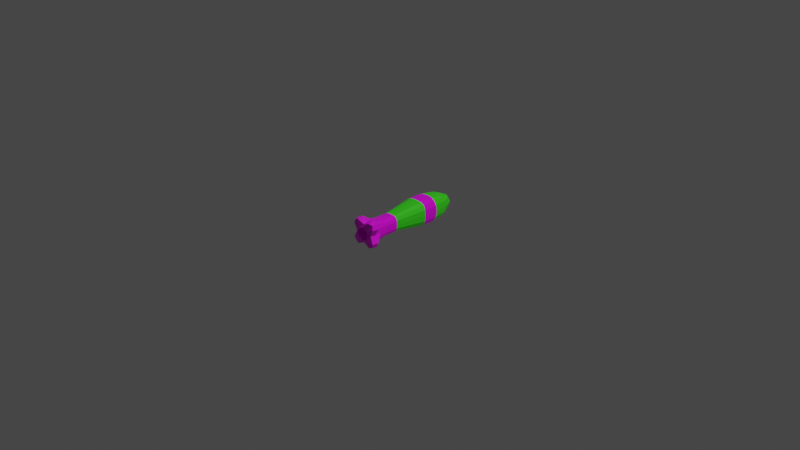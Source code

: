 # Source: Rocket.blend  (saved by Blender 2.92.15; exported with 4.5.12 LTS)
import bpy
from mathutils import Matrix  # noqa: F401  (used for matrix-valued properties, if any)

bpy.ops.wm.read_factory_settings(use_empty=True)
scene = bpy.context.scene
scene.name = 'Scene'

# ---- collections
col_collection = bpy.data.collections.new('Collection'); scene.collection.children.link(col_collection)

# ---- images (referenced by path relative to the original .blend; pixels are not part of the script)
import os
ASSET_DIR = os.environ.get("B2B_ASSET_DIR", "")  # directory of the original .blend (textures are referenced by path, not embedded)
HERE = os.path.dirname(os.path.abspath(__file__))  # packed textures are extracted next to this script under _unpacked/

def load_image(name, relpath, width, height, colorspace="sRGB"):
    """Load a texture the original file referenced (path relative to the .blend, or extracted next to this script)."""
    p = next((c for c in (os.path.join(HERE, relpath), os.path.join(ASSET_DIR, relpath)) if relpath and os.path.exists(c)), "")
    if p:
        img = bpy.data.images.load(p, check_existing=True)
        img.name = name
    else:  # same state as the original file: an image datablock whose file is absent (Cycles renders it pink)
        img = bpy.data.images.new(name, width, height)
        img.source = "FILE"
        img.filepath = "//" + (relpath or name)
    img.colorspace_settings.name = colorspace
    return img
img_colorpallete_png = load_image('ColorPallete.png', 'ColorPallete.png', 1024, 1024, 'sRGB')

# ---- materials (node trees are filled in below, after node groups)
mat_standardmaterial = bpy.data.materials.new('StandardMaterial')
mat_standardmaterial.alpha_threshold = 0.0
mat_standardmaterial.use_transparent_shadow = False
mat_standardmaterial.line_color = (0.0, 0.0, 0.0, 1.0)
mat_accentmaterial = bpy.data.materials.new('AccentMaterial')
mat_accentmaterial.use_transparent_shadow = False

# ---- material node trees
mat_standardmaterial.use_nodes = True; mat_standardmaterial.node_tree.nodes.clear()
_N = mat_standardmaterial.node_tree.nodes; _L = mat_standardmaterial.node_tree.links
n0 = _N.new('ShaderNodeOutputMaterial'); n0.name = 'Material Output'; n0.location = (300, 300)
n1 = _N.new('ShaderNodeBsdfPrincipled'); n1.name = 'Principled BSDF'; n1.location = (10, 300)
n1.distribution = 'GGX'
n1.subsurface_method = 'BURLEY'
n1.inputs[2].default_value = 0.4
n1.inputs[3].default_value = 1.45
n1.inputs[27].default_value = (0.0, 0.0, 0.0, 1.0)
n1.inputs[28].default_value = 1.0
n2 = _N.new('ShaderNodeTexImage'); n2.name = 'Image Texture'; n2.location = (-428, 162)
n2.image = img_colorpallete_png
_L.new(n1.outputs[0], n0.inputs[0])
_L.new(n2.outputs[0], n1.inputs[0])
n0.is_active_output = True
mat_accentmaterial.use_nodes = True; mat_accentmaterial.node_tree.nodes.clear()
_N = mat_accentmaterial.node_tree.nodes; _L = mat_accentmaterial.node_tree.links
n0 = _N.new('ShaderNodeBsdfPrincipled'); n0.name = 'Principled BSDF'; n0.location = (10, 300)
n0.distribution = 'GGX'
n0.subsurface_method = 'BURLEY'
n0.inputs[0].default_value = (0.04741, 0.8, 0.01314, 1.0)
n0.inputs[3].default_value = 1.45
n0.inputs[27].default_value = (0.0, 0.0, 0.0, 1.0)
n0.inputs[28].default_value = 1.0
n1 = _N.new('ShaderNodeOutputMaterial'); n1.name = 'Material Output'; n1.location = (300, 300)
_L.new(n0.outputs[0], n1.inputs[0])
n1.is_active_output = True

# ---- world
world_world = bpy.data.worlds.new('World'); scene.world = world_world
world_world.use_nodes = True; world_world.node_tree.nodes.clear()
_N = world_world.node_tree.nodes; _L = world_world.node_tree.links
n0 = _N.new('ShaderNodeOutputWorld'); n0.name = 'World Output'; n0.location = (300, 300)
n1 = _N.new('ShaderNodeBackground'); n1.name = 'Background'; n1.location = (10, 300)
n1.inputs[0].default_value = (0.05088, 0.05088, 0.05088, 1.0)
_L.new(n1.outputs[0], n0.inputs[0])
n0.is_active_output = True
world_world.color = (0.05088, 0.05088, 0.05088)
world_world.use_sun_shadow = False
world_world.sun_shadow_jitter_overblur = 0.0

# ---- cameras
cam_camera = bpy.data.cameras.new('Camera')
cam_camera.clip_end = 100.0
cam_camera.ortho_scale = 7.314

# ---- lights
light_light = bpy.data.lights.new('Light', 'POINT')
light_light.transmission_factor = 0.0
light_light.energy = 1000.0
light_light.shadow_soft_size = 0.1
light_light.shadow_maximum_resolution = 0.006
light_light.use_absolute_resolution = True

# ---- meshes
me_cube_001 = bpy.data.meshes.new('Cube.001')
me_cube_001.from_pydata([(0.09951, 0.5057, 0.09951), (0.09951, 0.5057, -0.09951), (0.1212, -0.4729, 0.1212), (0.1212, -0.4729, -0.1212), (-0.09951, 0.5057, 0.09951), (-0.09951, 0.5057, -0.09951), (-0.1212, -0.4729, 0.1212), (-0.1212, -0.4729, -0.1212), (-6.985e-10, -0.4781, 0.1007), (5.821e-10, -0.4781, -0.1007), (0.0, 0.5726, 0.1088), (-3.492e-10, 0.5726, -0.1088), (0.1088, 0.5726, 0.0), (0.1007, -0.4781, 0.0), (-0.1007, -0.4781, 0.0), (-0.1088, 0.5726, 0.0), (2.328e-10, 0.7109, 0.0), (0.1118, 0.2385, 0.1118), (0.1118, 0.2385, -0.1118), (-0.1118, 0.2385, 0.1118), (-0.1118, 0.2385, -0.1118), (4.657e-10, 0.2385, -0.1341), (-4.657e-10, 0.2385, 0.1341), (-0.1341, 0.2385, -4.657e-10), (0.1341, 0.2385, 4.657e-10), (0.07409, -0.112, -0.07409), (-0.07409, -0.112, 0.07409), (0.0889, -0.112, 0.0), (0.07409, -0.112, 0.07409), (-0.07409, -0.112, -0.07409), (0.0, -0.112, -0.0889), (0.0, -0.112, 0.0889), (-0.0889, -0.112, 0.0), (0.08496, -0.3528, -0.08496), (-0.08496, -0.3528, 0.08496), (0.102, -0.3528, 0.0), (0.08496, -0.3528, 0.08496), (-0.08496, -0.3528, -0.08496), (0.0, -0.3528, -0.102), (0.0, -0.3528, 0.102), (-0.102, -0.3528, 0.0), (0.1127, 0.3859, 0.1127), (0.1072, 0.5496, -0.06111), (0.126, -0.42, -0.126), (0.1339, -0.4852, 0.07676), (0.07676, -0.4852, 0.1339), (-0.07676, -0.4852, -0.1339), (-0.1339, -0.4852, 0.07676), (-0.126, -0.42, 0.126), (-0.1127, 0.3859, -0.1127), (-0.1072, 0.5496, 0.06111), (-0.06111, 0.5496, 0.1072), (0.06111, 0.5496, -0.1072), (-0.07676, -0.4852, 0.1339), (0.07676, -0.4852, -0.1339), (0.06111, 0.5496, 0.1072), (-0.06111, 0.5496, -0.1072), (0.0, 0.4052, -0.1345), (0.0, 0.4052, 0.1345), (2.328e-10, 0.6724, 0.06047), (-4.89e-09, -0.4959, 0.07141), (0.1072, 0.5496, 0.06111), (0.1339, -0.4852, -0.07676), (-0.1339, -0.4852, -0.07676), (-0.1072, 0.5496, -0.06111), (0.0, 0.6724, -0.06047), (7.597e-09, -0.4959, -0.07141), (0.07141, -0.4959, 6.243e-09), (-0.06047, 0.6724, 0.0), (0.06047, 0.6724, 0.0), (-0.1345, 0.4052, 0.0), (-0.07141, -0.4959, -6.243e-09), (0.1114, -0.4296, 0.0), (0.09253, 0.06291, 0.09253), (0.1127, 0.3859, -0.1127), (-0.1127, 0.3859, 0.1127), (-0.09253, 0.06291, -0.09253), (0.0, 0.06291, -0.111), (0.0, 0.06291, 0.111), (-0.111, 0.06291, 0.0), (0.1345, 0.4052, 1.164e-10), (0.1313, 0.2385, 0.06427), (-0.1313, 0.2385, 0.06427), (0.06427, 0.2385, 0.1313), (-0.06427, 0.2385, -0.1313), (0.06427, 0.2385, -0.1313), (-0.06427, 0.2385, 0.1313), (-0.1313, 0.2385, -0.06427), (0.1313, 0.2385, -0.06427), (0.09253, 0.06291, -0.09253), (-0.09253, 0.06291, 0.09253), (0.111, 0.06291, 0.0), (0.0741, -0.2499, 0.0741), (-0.0741, -0.2499, -0.0741), (0.0, -0.2499, -0.08892), (0.0, -0.2499, 0.08892), (-0.08892, -0.2499, 0.0), (-0.08705, -0.112, -0.0426), (-0.0426, -0.112, 0.08705), (0.0426, -0.112, -0.08705), (-0.0426, -0.112, -0.08705), (0.0426, -0.112, 0.08705), (-0.08705, -0.112, 0.0426), (0.08705, -0.112, 0.0426), (0.08705, -0.112, -0.0426), (0.0741, -0.2499, -0.0741), (-0.0741, -0.2499, 0.0741), (0.08892, -0.2499, 0.0), (0.126, -0.42, 0.126), (-0.126, -0.42, -0.126), (0.0, -0.4296, -0.1114), (0.0, -0.4296, 0.1114), (-0.1114, -0.4296, 0.0), (-0.09983, -0.3528, 0.04885), (0.04885, -0.3528, 0.09983), (-0.04885, -0.3528, -0.09983), (0.04885, -0.3528, -0.09983), (-0.04885, -0.3528, 0.09983), (-0.09983, -0.3528, -0.04885), (0.09983, -0.3528, 0.04885), (0.09983, -0.3528, -0.04885), (0.1478, -0.4214, -0.07349), (-0.0505, -0.4959, -0.0505), (-0.1318, 0.3957, -0.06542), (0.06038, 0.6395, -0.06038), (-0.06542, 0.3957, 0.1318), (0.06542, 0.3957, -0.1318), (-0.06542, 0.3957, -0.1318), (0.06542, 0.3957, 0.1318), (-0.06038, 0.6395, -0.06038), (0.0505, -0.4959, -0.0505), (0.0505, -0.4959, 0.0505), (-0.06038, 0.6395, 0.06038), (0.06038, 0.6395, 0.06038), (-0.1318, 0.3957, 0.06542), (-0.0505, -0.4959, 0.0505), (0.1478, -0.4214, 0.07349), (0.1318, 0.3957, 0.06542), (-0.1087, 0.06291, 0.0532), (0.0532, 0.06291, 0.1087), (-0.0532, 0.06291, -0.1087), (0.0532, 0.06291, -0.1087), (-0.0532, 0.06291, 0.1087), (-0.1087, 0.06291, -0.0532), (0.1318, 0.3957, -0.06542), (-0.08707, -0.2499, -0.04261), (-0.04261, -0.2499, 0.08707), (0.04261, -0.2499, -0.08707), (-0.04261, -0.2499, -0.08707), (0.04261, -0.2499, 0.08707), (-0.08707, -0.2499, 0.04261), (0.1087, 0.06291, 0.0532), (0.1087, 0.06291, -0.0532), (-0.1478, -0.4214, 0.07349), (0.07349, -0.4214, 0.1478), (-0.07349, -0.4214, -0.1478), (0.07349, -0.4214, -0.1478), (-0.07349, -0.4214, 0.1478), (-0.1478, -0.4214, -0.07349), (0.08707, -0.2499, 0.04261), (0.08707, -0.2499, -0.04261), (-2.328e-10, -0.4282, 6.694e-11), (-4.89e-09, -0.4242, 0.07141), (7.597e-09, -0.4242, -0.07141), (0.07141, -0.4242, 6.31e-09), (-0.07141, -0.4242, -6.176e-09), (-0.0505, -0.4242, -0.0505), (0.0505, -0.4242, -0.0505), (0.0505, -0.4242, 0.0505), (-0.0505, -0.4242, 0.0505)], [], [(35, 72, 121, 120), (120, 121, 43, 33), (121, 62, 3, 43), (72, 13, 62, 121), (60, 162, 168, 131), (66, 122, 46, 9), (122, 63, 7, 46), (71, 14, 63, 122), (23, 70, 123, 87), (87, 123, 49, 20), (123, 64, 5, 49), (70, 15, 64, 123), (16, 69, 124, 65), (65, 124, 52, 11), (124, 42, 1, 52), (69, 12, 42, 124), (22, 58, 125, 86), (86, 125, 75, 19), (125, 51, 4, 75), (58, 10, 51, 125), (21, 57, 126, 85), (85, 126, 74, 18), (126, 52, 1, 74), (57, 11, 52, 126), (20, 49, 127, 84), (84, 127, 57, 21), (127, 56, 11, 57), (49, 5, 56, 127), (17, 41, 128, 83), (83, 128, 58, 22), (128, 55, 10, 58), (41, 0, 55, 128), (15, 68, 129, 64), (64, 129, 56, 5), (129, 65, 11, 56), (68, 16, 65, 129), (13, 67, 130, 62), (62, 130, 54, 3), (130, 66, 9, 54), (71, 165, 169, 135), (2, 45, 131, 44), (44, 131, 67, 13), (66, 163, 166, 122), (45, 8, 60, 131), (4, 51, 132, 50), (50, 132, 68, 15), (132, 59, 16, 68), (51, 10, 59, 132), (10, 55, 133, 59), (59, 133, 69, 16), (133, 61, 12, 69), (55, 0, 61, 133), (19, 75, 134, 82), (82, 134, 70, 23), (134, 50, 15, 70), (75, 4, 50, 134), (8, 53, 135, 60), (67, 164, 167, 130), (135, 47, 14, 71), (53, 6, 47, 135), (36, 108, 136, 119), (119, 136, 72, 35), (136, 44, 13, 72), (108, 2, 44, 136), (0, 41, 137, 61), (61, 137, 80, 12), (137, 81, 24, 80), (41, 17, 81, 137), (26, 90, 138, 102), (102, 138, 79, 32), (138, 82, 23, 79), (90, 19, 82, 138), (28, 73, 139, 101), (101, 139, 78, 31), (139, 83, 22, 78), (73, 17, 83, 139), (29, 76, 140, 100), (100, 140, 77, 30), (140, 84, 21, 77), (76, 20, 84, 140), (30, 77, 141, 99), (99, 141, 89, 25), (141, 85, 18, 89), (77, 21, 85, 141), (31, 78, 142, 98), (98, 142, 90, 26), (142, 86, 19, 90), (78, 22, 86, 142), (32, 79, 143, 97), (97, 143, 76, 29), (143, 87, 20, 76), (79, 23, 87, 143), (12, 80, 144, 42), (42, 144, 74, 1), (144, 88, 18, 74), (80, 24, 88, 144), (40, 96, 145, 118), (118, 145, 93, 37), (145, 97, 29, 93), (96, 32, 97, 145), (39, 95, 146, 117), (117, 146, 106, 34), (146, 98, 26, 106), (95, 31, 98, 146), (38, 94, 147, 116), (116, 147, 105, 33), (147, 99, 25, 105), (94, 30, 99, 147), (37, 93, 148, 115), (115, 148, 94, 38), (148, 100, 30, 94), (93, 29, 100, 148), (36, 92, 149, 114), (114, 149, 95, 39), (149, 101, 31, 95), (92, 28, 101, 149), (34, 106, 150, 113), (113, 150, 96, 40), (150, 102, 32, 96), (106, 26, 102, 150), (17, 73, 151, 81), (81, 151, 91, 24), (151, 103, 27, 91), (73, 28, 103, 151), (24, 91, 152, 88), (88, 152, 89, 18), (152, 104, 25, 89), (91, 27, 104, 152), (6, 48, 153, 47), (47, 153, 112, 14), (153, 113, 40, 112), (48, 34, 113, 153), (2, 108, 154, 45), (45, 154, 111, 8), (154, 114, 39, 111), (108, 36, 114, 154), (7, 109, 155, 46), (46, 155, 110, 9), (155, 115, 38, 110), (109, 37, 115, 155), (9, 110, 156, 54), (54, 156, 43, 3), (156, 116, 33, 43), (110, 38, 116, 156), (8, 111, 157, 53), (53, 157, 48, 6), (157, 117, 34, 48), (111, 39, 117, 157), (14, 112, 158, 63), (63, 158, 109, 7), (158, 118, 37, 109), (112, 40, 118, 158), (28, 92, 159, 103), (103, 159, 107, 27), (159, 119, 35, 107), (92, 36, 119, 159), (27, 107, 160, 104), (104, 160, 105, 25), (160, 120, 33, 105), (107, 35, 120, 160), (161, 165, 166, 163), (164, 161, 163, 167), (168, 162, 161, 164), (162, 169, 165, 161), (122, 166, 165, 71), (130, 167, 163, 66), (135, 169, 162, 60), (131, 168, 164, 67)])
me_cube_001.polygons.foreach_set('material_index', [0, 0, 0, 0, 0, 0, 0, 0, 0, 0, 1, 1, 1, 1, 1, 1, 0, 0, 1, 1, 0, 0, 1, 1, 0, 0, 1, 1, 0, 0, 1, 1, 1, 1, 1, 1, 0, 0, 0, 0, 0, 0, 0, 0, 1, 1, 1, 1, 1, 1, 1, 1, 0, 0, 1, 1, 0, 0, 0, 0, 0, 0, 0, 0, 1, 1, 0, 0, 1, 1, 1, 1, 1, 1, 1, 1, 1, 1, 1, 1, 1, 1, 1, 1, 1, 1, 1, 1, 1, 1, 1, 1, 1, 1, 0, 0, 0, 0, 0, 0, 0, 0, 0, 0, 0, 0, 0, 0, 0, 0, 0, 0, 0, 0, 0, 0, 0, 0, 0, 0, 1, 1, 1, 1, 1, 1, 1, 1, 0, 0, 0, 0, 0, 0, 0, 0, 0, 0, 0, 0, 0, 0, 0, 0, 0, 0, 0, 0, 0, 0, 0, 0, 0, 0, 0, 0, 0, 0, 0, 0, 0, 0, 0, 0, 0, 0, 0, 0])
_uv = me_cube_001.uv_layers.new(name='UVMap')
_uv.uv.foreach_set('vector', [0.9453, 0.9063, 0.9453, 0.9063, 0.9453, 0.9063, 0.9453, 0.9063, 0.9453, 0.9063, 0.9453, 0.9063, 0.9453, 0.9063, 0.9453, 0.9063, 0.9453, 0.9063, 0.9453, 0.9063, 0.9453, 0.9063, 0.9453, 0.9063, 0.9453, 0.9063, 0.9453, 0.9063, 0.9453, 0.9063, 0.9453, 0.9063, 0.9238, 0.9219, 0.9238, 0.9219, 0.9238, 0.9219, 0.9238, 0.9219, 0.9238, 0.9219, 0.9238, 0.9219, 0.9238, 0.9219, 0.9238, 0.9219, 0.9238, 0.9219, 0.9238, 0.9219, 0.9238, 0.9219, 0.9238, 0.9219, 0.9238, 0.9219, 0.9238, 0.9219, 0.9238, 0.9219, 0.9238, 0.9219, 0.9414, 0.8867, 0.9414, 0.8867, 0.9414, 0.8867, 0.9414, 0.8867, 0.9414, 0.8867, 0.9414, 0.8867, 0.9414, 0.8867, 0.9414, 0.8867, 0.4277, 0.6973, 0.4277, 0.6973, 0.4277, 0.6973, 0.4277, 0.6973, 0.4277, 0.6973, 0.4277, 0.6973, 0.4277, 0.6973, 0.4277, 0.6973, 0.4277, 0.6973, 0.4277, 0.6973, 0.4277, 0.6973, 0.4277, 0.6973, 0.4277, 0.6973, 0.4277, 0.6973, 0.4277, 0.6973, 0.4277, 0.6973, 0.4277, 0.6973, 0.4277, 0.6973, 0.4277, 0.6973, 0.4277, 0.6973, 0.4277, 0.6973, 0.4277, 0.6973, 0.4277, 0.6973, 0.4277, 0.6973, 0.9414, 0.8867, 0.9414, 0.8867, 0.9414, 0.8867, 0.9414, 0.8867, 0.9414, 0.8867, 0.9414, 0.8867, 0.9414, 0.8867, 0.9414, 0.8867, 0.4277, 0.6973, 0.4277, 0.6973, 0.4277, 0.6973, 0.4277, 0.6973, 0.4277, 0.6973, 0.4277, 0.6973, 0.4277, 0.6973, 0.4277, 0.6973, 0.9414, 0.8867, 0.9414, 0.8867, 0.9414, 0.8867, 0.9414, 0.8867, 0.9414, 0.8867, 0.9414, 0.8867, 0.9414, 0.8867, 0.9414, 0.8867, 0.4277, 0.6973, 0.4277, 0.6973, 0.4277, 0.6973, 0.4277, 0.6973, 0.4277, 0.6973, 0.4277, 0.6973, 0.4277, 0.6973, 0.4277, 0.6973, 0.9414, 0.8867, 0.9414, 0.8867, 0.9414, 0.8867, 0.9414, 0.8867, 0.9414, 0.8867, 0.9414, 0.8867, 0.9414, 0.8867, 0.9414, 0.8867, 0.4277, 0.6973, 0.4277, 0.6973, 0.4277, 0.6973, 0.4277, 0.6973, 0.4277, 0.6973, 0.4277, 0.6973, 0.4277, 0.6973, 0.4277, 0.6973, 0.9414, 0.8867, 0.9414, 0.8867, 0.9414, 0.8867, 0.9414, 0.8867, 0.9414, 0.8867, 0.9414, 0.8867, 0.9414, 0.8867, 0.9414, 0.8867, 0.4277, 0.6973, 0.4277, 0.6973, 0.4277, 0.6973, 0.4277, 0.6973, 0.4277, 0.6973, 0.4277, 0.6973, 0.4277, 0.6973, 0.4277, 0.6973, 0.4277, 0.6973, 0.4277, 0.6973, 0.4277, 0.6973, 0.4277, 0.6973, 0.4277, 0.6973, 0.4277, 0.6973, 0.4277, 0.6973, 0.4277, 0.6973, 0.4277, 0.6973, 0.4277, 0.6973, 0.4277, 0.6973, 0.4277, 0.6973, 0.4277, 0.6973, 0.4277, 0.6973, 0.4277, 0.6973, 0.4277, 0.6973, 0.9238, 0.9219, 0.9238, 0.9219, 0.9238, 0.9219, 0.9238, 0.9219, 0.9238, 0.9219, 0.9238, 0.9219, 0.9238, 0.9219, 0.9238, 0.9219, 0.9238, 0.9219, 0.9238, 0.9219, 0.9238, 0.9219, 0.9238, 0.9219, 0.9238, 0.9219, 0.9238, 0.9219, 0.9238, 0.9219, 0.9238, 0.9219, 0.9238, 0.9219, 0.9238, 0.9219, 0.9238, 0.9219, 0.9238, 0.9219, 0.9238, 0.9219, 0.9238, 0.9219, 0.9238, 0.9219, 0.9238, 0.9219, 0.9238, 0.9219, 0.9238, 0.9219, 0.9238, 0.9219, 0.9238, 0.9219, 0.9238, 0.9219, 0.9238, 0.9219, 0.9238, 0.9219, 0.9238, 0.9219, 0.4277, 0.6973, 0.4277, 0.6973, 0.4277, 0.6973, 0.4277, 0.6973, 0.4277, 0.6973, 0.4277, 0.6973, 0.4277, 0.6973, 0.4277, 0.6973, 0.4277, 0.6973, 0.4277, 0.6973, 0.4277, 0.6973, 0.4277, 0.6973, 0.4277, 0.6973, 0.4277, 0.6973, 0.4277, 0.6973, 0.4277, 0.6973, 0.4277, 0.6973, 0.4277, 0.6973, 0.4277, 0.6973, 0.4277, 0.6973, 0.4277, 0.6973, 0.4277, 0.6973, 0.4277, 0.6973, 0.4277, 0.6973, 0.4277, 0.6973, 0.4277, 0.6973, 0.4277, 0.6973, 0.4277, 0.6973, 0.4277, 0.6973, 0.4277, 0.6973, 0.4277, 0.6973, 0.4277, 0.6973, 0.9414, 0.8867, 0.9414, 0.8867, 0.9414, 0.8867, 0.9414, 0.8867, 0.9414, 0.8867, 0.9414, 0.8867, 0.9414, 0.8867, 0.9414, 0.8867, 0.4277, 0.6973, 0.4277, 0.6973, 0.4277, 0.6973, 0.4277, 0.6973, 0.4277, 0.6973, 0.4277, 0.6973, 0.4277, 0.6973, 0.4277, 0.6973, 0.9238, 0.9219, 0.9238, 0.9219, 0.9238, 0.9219, 0.9238, 0.9219, 0.9238, 0.9219, 0.9238, 0.9219, 0.9238, 0.9219, 0.9238, 0.9219, 0.9238, 0.9219, 0.9238, 0.9219, 0.9238, 0.9219, 0.9238, 0.9219, 0.9238, 0.9219, 0.9238, 0.9219, 0.9238, 0.9219, 0.9238, 0.9219, 0.9453, 0.9063, 0.9453, 0.9063, 0.9453, 0.9063, 0.9453, 0.9063, 0.9453, 0.9063, 0.9453, 0.9063, 0.9453, 0.9063, 0.9453, 0.9063, 0.9453, 0.9063, 0.9453, 0.9063, 0.9453, 0.9063, 0.9453, 0.9063, 0.9453, 0.9063, 0.9453, 0.9063, 0.9453, 0.9063, 0.9453, 0.9063, 0.4277, 0.6973, 0.4277, 0.6973, 0.4277, 0.6973, 0.4277, 0.6973, 0.4277, 0.6973, 0.4277, 0.6973, 0.4277, 0.6973, 0.4277, 0.6973, 0.9414, 0.8867, 0.9414, 0.8867, 0.9414, 0.8867, 0.9414, 0.8867, 0.9414, 0.8867, 0.9414, 0.8867, 0.9414, 0.8867, 0.9414, 0.8867, 0.4258, 0.6992, 0.4258, 0.6992, 0.4258, 0.6992, 0.4258, 0.6992, 0.4258, 0.6992, 0.4258, 0.6992, 0.4258, 0.6992, 0.4258, 0.6992, 0.4277, 0.6973, 0.4277, 0.6973, 0.4277, 0.6973, 0.4277, 0.6973, 0.4277, 0.6973, 0.4277, 0.6973, 0.4277, 0.6973, 0.4277, 0.6973, 0.4258, 0.6992, 0.4258, 0.6992, 0.4258, 0.6992, 0.4258, 0.6992, 0.4258, 0.6992, 0.4258, 0.6992, 0.4258, 0.6992, 0.4258, 0.6992, 0.4277, 0.6973, 0.4277, 0.6973, 0.4277, 0.6973, 0.4277, 0.6973, 0.4277, 0.6973, 0.4277, 0.6973, 0.4277, 0.6973, 0.4277, 0.6973, 0.4258, 0.6992, 0.4258, 0.6992, 0.4258, 0.6992, 0.4258, 0.6992, 0.4258, 0.6992, 0.4258, 0.6992, 0.4258, 0.6992, 0.4258, 0.6992, 0.4277, 0.6973, 0.4277, 0.6973, 0.4277, 0.6973, 0.4277, 0.6973, 0.4277, 0.6973, 0.4277, 0.6973, 0.4277, 0.6973, 0.4277, 0.6973, 0.4258, 0.6992, 0.4258, 0.6992, 0.4258, 0.6992, 0.4258, 0.6992, 0.4258, 0.6992, 0.4258, 0.6992, 0.4258, 0.6992, 0.4258, 0.6992, 0.4277, 0.6973, 0.4277, 0.6973, 0.4277, 0.6973, 0.4277, 0.6973, 0.4277, 0.6973, 0.4277, 0.6973, 0.4277, 0.6973, 0.4277, 0.6973, 0.4258, 0.6992, 0.4258, 0.6992, 0.4258, 0.6992, 0.4258, 0.6992, 0.4258, 0.6992, 0.4258, 0.6992, 0.4258, 0.6992, 0.4258, 0.6992, 0.4277, 0.6973, 0.4277, 0.6973, 0.4277, 0.6973, 0.4277, 0.6973, 0.4277, 0.6973, 0.4277, 0.6973, 0.4277, 0.6973, 0.4277, 0.6973, 0.4258, 0.6992, 0.4258, 0.6992, 0.4258, 0.6992, 0.4258, 0.6992, 0.4258, 0.6992, 0.4258, 0.6992, 0.4258, 0.6992, 0.4258, 0.6992, 0.4277, 0.6973, 0.4277, 0.6973, 0.4277, 0.6973, 0.4277, 0.6973, 0.4277, 0.6973, 0.4277, 0.6973, 0.4277, 0.6973, 0.4277, 0.6973, 0.4277, 0.6973, 0.4277, 0.6973, 0.4277, 0.6973, 0.4277, 0.6973, 0.4277, 0.6973, 0.4277, 0.6973, 0.4277, 0.6973, 0.4277, 0.6973, 0.9414, 0.8867, 0.9414, 0.8867, 0.9414, 0.8867, 0.9414, 0.8867, 0.9414, 0.8867, 0.9414, 0.8867, 0.9414, 0.8867, 0.9414, 0.8867, 0.9453, 0.9063, 0.9453, 0.9063, 0.9453, 0.9063, 0.9453, 0.9063, 0.9453, 0.9063, 0.9453, 0.9063, 0.9453, 0.9063, 0.9453, 0.9063, 0.9453, 0.9063, 0.9453, 0.9063, 0.9453, 0.9063, 0.9453, 0.9063, 0.9453, 0.9063, 0.9453, 0.9063, 0.9453, 0.9063, 0.9453, 0.9063, 0.9453, 0.9063, 0.9453, 0.9063, 0.9453, 0.9063, 0.9453, 0.9063, 0.9453, 0.9063, 0.9453, 0.9063, 0.9453, 0.9063, 0.9453, 0.9063, 0.9453, 0.9063, 0.9453, 0.9063, 0.9453, 0.9063, 0.9453, 0.9063, 0.9453, 0.9063, 0.9453, 0.9063, 0.9453, 0.9063, 0.9453, 0.9063, 0.9453, 0.9063, 0.9453, 0.9063, 0.9453, 0.9063, 0.9453, 0.9063, 0.9453, 0.9063, 0.9453, 0.9063, 0.9453, 0.9063, 0.9453, 0.9063, 0.9453, 0.9063, 0.9453, 0.9063, 0.9453, 0.9063, 0.9453, 0.9063, 0.9453, 0.9063, 0.9453, 0.9063, 0.9453, 0.9063, 0.9453, 0.9063, 0.9453, 0.9063, 0.9453, 0.9063, 0.9453, 0.9063, 0.9453, 0.9063, 0.9453, 0.9063, 0.9453, 0.9063, 0.9453, 0.9063, 0.9453, 0.9063, 0.9453, 0.9063, 0.9453, 0.9063, 0.9453, 0.9063, 0.9453, 0.9063, 0.9453, 0.9063, 0.9453, 0.9063, 0.9453, 0.9063, 0.9453, 0.9063, 0.9453, 0.9063, 0.9453, 0.9063, 0.9453, 0.9063, 0.9453, 0.9063, 0.9453, 0.9063, 0.9453, 0.9063, 0.9453, 0.9063, 0.9453, 0.9063, 0.9453, 0.9063, 0.9453, 0.9063, 0.9453, 0.9063, 0.9453, 0.9063, 0.9453, 0.9063, 0.9453, 0.9063, 0.9453, 0.9063, 0.9453, 0.9063, 0.9453, 0.9063, 0.9453, 0.9063, 0.9453, 0.9063, 0.9453, 0.9063, 0.9453, 0.9063, 0.9453, 0.9063, 0.9453, 0.9063, 0.9453, 0.9063, 0.9453, 0.9063, 0.9453, 0.9063, 0.9453, 0.9063, 0.9453, 0.9063, 0.9453, 0.9063, 0.9453, 0.9063, 0.9453, 0.9063, 0.9453, 0.9063, 0.4277, 0.6973, 0.4277, 0.6973, 0.4277, 0.6973, 0.4277, 0.6973, 0.4277, 0.6973, 0.4277, 0.6973, 0.4277, 0.6973, 0.4277, 0.6973, 0.4258, 0.6992, 0.4258, 0.6992, 0.4258, 0.6992, 0.4258, 0.6992, 0.4258, 0.6992, 0.4258, 0.6992, 0.4258, 0.6992, 0.4258, 0.6992, 0.4277, 0.6973, 0.4277, 0.6973, 0.4277, 0.6973, 0.4277, 0.6973, 0.4277, 0.6973, 0.4277, 0.6973, 0.4277, 0.6973, 0.4277, 0.6973, 0.4258, 0.6992, 0.4258, 0.6992, 0.4258, 0.6992, 0.4258, 0.6992, 0.4258, 0.6992, 0.4258, 0.6992, 0.4258, 0.6992, 0.4258, 0.6992, 0.9453, 0.9063, 0.9453, 0.9063, 0.9453, 0.9063, 0.9453, 0.9063, 0.9453, 0.9063, 0.9453, 0.9063, 0.9453, 0.9063, 0.9453, 0.9063, 0.9453, 0.9063, 0.9453, 0.9063, 0.9453, 0.9063, 0.9453, 0.9063, 0.9453, 0.9063, 0.9453, 0.9063, 0.9453, 0.9063, 0.9453, 0.9063, 0.9453, 0.9063, 0.9453, 0.9063, 0.9453, 0.9063, 0.9453, 0.9063, 0.9453, 0.9063, 0.9453, 0.9063, 0.9453, 0.9063, 0.9453, 0.9063, 0.9453, 0.9063, 0.9453, 0.9063, 0.9453, 0.9063, 0.9453, 0.9063, 0.9453, 0.9063, 0.9453, 0.9063, 0.9453, 0.9063, 0.9453, 0.9063, 0.9453, 0.9063, 0.9453, 0.9063, 0.9453, 0.9063, 0.9453, 0.9063, 0.9453, 0.9063, 0.9453, 0.9063, 0.9453, 0.9063, 0.9453, 0.9063, 0.9453, 0.9063, 0.9453, 0.9063, 0.9453, 0.9063, 0.9453, 0.9063, 0.9453, 0.9063, 0.9453, 0.9063, 0.9453, 0.9063, 0.9453, 0.9063, 0.9453, 0.9063, 0.9453, 0.9063, 0.9453, 0.9063, 0.9453, 0.9063, 0.9453, 0.9063, 0.9453, 0.9063, 0.9453, 0.9063, 0.9453, 0.9063, 0.9453, 0.9063, 0.9453, 0.9063, 0.9453, 0.9063, 0.9453, 0.9063, 0.9453, 0.9063, 0.9453, 0.9063, 0.9453, 0.9063, 0.9453, 0.9063, 0.9453, 0.9063, 0.9453, 0.9063, 0.9453, 0.9063, 0.9453, 0.9063, 0.9453, 0.9063, 0.9453, 0.9063, 0.9453, 0.9063, 0.9453, 0.9063, 0.9453, 0.9063, 0.9453, 0.9063, 0.9453, 0.9063, 0.9453, 0.9063, 0.9453, 0.9063, 0.9453, 0.9063, 0.9453, 0.9063, 0.9453, 0.9063, 0.9453, 0.9063, 0.9453, 0.9063, 0.9453, 0.9063, 0.9453, 0.9063, 0.9453, 0.9063, 0.9453, 0.9063, 0.9453, 0.9063, 0.9453, 0.9063, 0.9453, 0.9063, 0.9453, 0.9063, 0.9453, 0.9063, 0.9453, 0.9063, 0.9453, 0.9063, 0.9453, 0.9063, 0.9453, 0.9063, 0.9453, 0.9063, 0.9453, 0.9063, 0.9453, 0.9063, 0.9453, 0.9063, 0.9453, 0.9063, 0.9453, 0.9063, 0.9453, 0.9063, 0.9453, 0.9063, 0.9453, 0.9063, 0.9453, 0.9063, 0.9453, 0.9063, 0.9453, 0.9063, 0.9453, 0.9063, 0.9453, 0.9063, 0.9453, 0.9063, 0.9453, 0.9063, 0.9453, 0.9063, 0.9453, 0.9063, 0.9453, 0.9063, 0.9453, 0.9063, 0.9453, 0.9063, 0.9453, 0.9063, 0.9453, 0.9063, 0.9453, 0.9063, 0.9453, 0.9063, 0.9453, 0.9063, 0.9453, 0.9063, 0.9453, 0.9063, 0.9453, 0.9063, 0.9453, 0.9063, 0.9453, 0.9063, 0.9453, 0.9063, 0.9453, 0.9063, 0.9238, 0.9219, 0.9238, 0.9219, 0.9238, 0.9219, 0.9238, 0.9219, 0.9238, 0.9219, 0.9238, 0.9219, 0.9238, 0.9219, 0.9238, 0.9219, 0.9238, 0.9219, 0.9238, 0.9219, 0.9238, 0.9219, 0.9238, 0.9219, 0.9238, 0.9219, 0.9238, 0.9219, 0.9238, 0.9219, 0.9238, 0.9219, 0.9238, 0.9219, 0.9238, 0.9219, 0.9238, 0.9219, 0.9238, 0.9219, 0.9238, 0.9219, 0.9238, 0.9219, 0.9238, 0.9219, 0.9238, 0.9219, 0.9238, 0.9219, 0.9238, 0.9219, 0.9238, 0.9219, 0.9238, 0.9219, 0.9238, 0.9219, 0.9238, 0.9219, 0.9238, 0.9219, 0.9238, 0.9219])
me_cube_001.materials.append(mat_standardmaterial)
me_cube_001.materials.append(mat_accentmaterial)
me_cube_001.use_remesh_fix_poles = True
me_cube_001.use_remesh_preserve_attributes = False
me_cube_001.use_mirror_vertex_groups = False
me_cube_001.update()

# ---- objects
ob_light = bpy.data.objects.new('Light', light_light)
ob_camera = bpy.data.objects.new('Camera', cam_camera)
ob_rocket = bpy.data.objects.new('Rocket', me_cube_001)

# ---- transforms, parenting, visibility, modifiers, constraints
ob_light.location = (4.076, 1.005, 5.904)
ob_light.rotation_euler = (0.6503, 0.05522, 1.866)
ob_light.lock_rotations_4d = False
ob_light.empty_display_type = 'ARROWS'
ob_light.color = (0.0, 0.0, 0.0, 0.0)
ob_light.lineart.crease_threshold = 0.0
ob_camera.location = (7.359, -6.926, 4.958)
ob_camera.rotation_euler = (1.109, 0.0, 0.8149)
ob_camera.lock_rotations_4d = False
ob_camera.empty_display_type = 'ARROWS'
ob_camera.color = (0.0, 0.0, 0.0, 0.0)
ob_camera.display_type = 'WIRE'
ob_camera.lineart.crease_threshold = 0.0
ob_rocket.location = (0.0, 0.0, 0.0)
ob_rocket.lineart.crease_threshold = 0.0

# ---- collection membership
col_collection.objects.link(ob_light)
col_collection.objects.link(ob_camera)
col_collection.objects.link(ob_rocket)

# ---- scene / render settings (as saved in the file)
scene.camera = ob_camera
scene.frame_start = 1; scene.frame_end = 250; scene.frame_set(1)
scene.render.engine = 'BLENDER_EEVEE_NEXT'
scene.cycles.use_denoising = False
scene.cycles.samples = 128
scene.cycles.sampling_pattern = 'TABULATED_SOBOL'
scene.cycles.use_adaptive_sampling = False
scene.cycles.use_light_tree = False
scene.view_settings.view_transform = 'Filmic'
bpy.context.view_layer.update()
